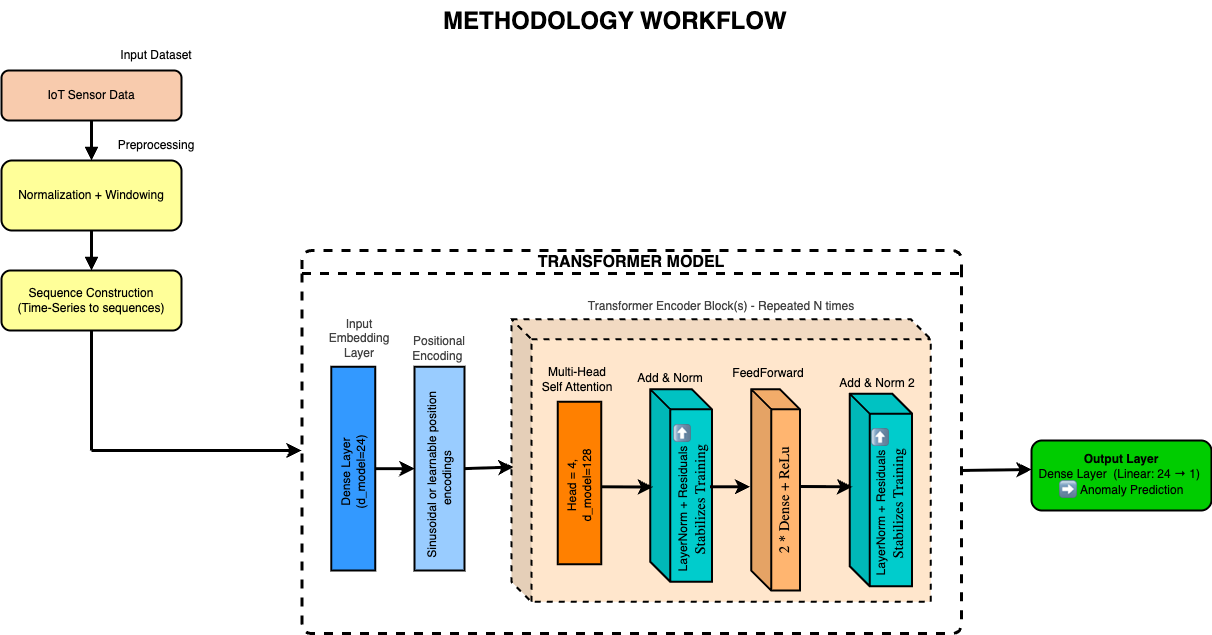

The diagram above was exported from draw.io. Its source (the exported page's mxGraphModel, read from the mxfile embedded in the PNG):
<mxGraphModel dx="1482" dy="980" grid="1" gridSize="10" guides="1" tooltips="1" connect="1" arrows="1" fold="1" page="1" pageScale="1" pageWidth="1600" pageHeight="1000" background="light-dark(#FFFFFF,#FFFFFF)" math="0" shadow="0">
  <root>
    <mxCell id="0" />
    <mxCell id="1" parent="0" />
    <mxCell id="6MFiESDqzv8yIQ40_Tle-1" value="&lt;font style=&quot;color: light-dark(rgb(0, 0, 0), rgb(0, 0, 0)); font-size: 24px;&quot;&gt;METHODOLOGY WORKFLOW&lt;/font&gt;" style="text;html=1;fontSize=18;fontStyle=1;strokeColor=none;" vertex="1" parent="1">
      <mxGeometry x="520.25" y="20" width="380" height="40" as="geometry" />
    </mxCell>
    <mxCell id="6MFiESDqzv8yIQ40_Tle-2" value="&lt;font style=&quot;color: light-dark(rgb(0, 0, 0), rgb(0, 0, 0));&quot;&gt;IoT Sensor Data&lt;/font&gt;" style="rounded=1;whiteSpace=wrap;html=1;fillColor=light-dark(#F8CBAD,#F8CBAD);strokeColor=light-dark(#000000,#000000);strokeWidth=2;fontColor=light-dark(#000000,#000000);" vertex="1" parent="1">
      <mxGeometry x="80" y="90" width="180" height="50" as="geometry" />
    </mxCell>
    <mxCell id="6MFiESDqzv8yIQ40_Tle-3" value="&lt;font style=&quot;color: light-dark(rgb(0, 0, 0), rgb(0, 0, 0));&quot;&gt;Normalization + Windowing&lt;/font&gt;" style="rounded=1;whiteSpace=wrap;html=1;fillColor=light-dark(#FFFF99,#FFFF99);strokeColor=light-dark(#000000,#000000);fontColor=light-dark(#000000,#000000);strokeWidth=2;" vertex="1" parent="1">
      <mxGeometry x="80" y="180" width="180" height="70" as="geometry" />
    </mxCell>
    <mxCell id="6MFiESDqzv8yIQ40_Tle-4" value="&lt;font style=&quot;color: light-dark(rgb(0, 0, 0), rgb(0, 0, 0));&quot;&gt;Sequence Construction&lt;br&gt;(Time-Series to sequences)&lt;/font&gt;" style="rounded=1;whiteSpace=wrap;html=1;fillColor=light-dark(#FFFF99,#FFFF99);strokeColor=light-dark(#000000,#000000);strokeWidth=2;fontColor=light-dark(#000000,#000000);" vertex="1" parent="1">
      <mxGeometry x="80" y="290" width="180" height="60" as="geometry" />
    </mxCell>
    <mxCell id="6MFiESDqzv8yIQ40_Tle-10" style="edgeStyle=orthogonalEdgeStyle;rounded=0;orthogonalLoop=1;jettySize=auto;html=1;endArrow=block;strokeColor=light-dark(#000000,#000000);strokeWidth=3;" edge="1" parent="1" source="6MFiESDqzv8yIQ40_Tle-2" target="6MFiESDqzv8yIQ40_Tle-3">
      <mxGeometry relative="1" as="geometry" />
    </mxCell>
    <mxCell id="6MFiESDqzv8yIQ40_Tle-11" style="endArrow=block;strokeColor=light-dark(#000000,#000000);strokeWidth=3;" edge="1" parent="1" source="6MFiESDqzv8yIQ40_Tle-3" target="6MFiESDqzv8yIQ40_Tle-4">
      <mxGeometry relative="1" as="geometry" />
    </mxCell>
    <mxCell id="6MFiESDqzv8yIQ40_Tle-14" value="&lt;font style=&quot;color: light-dark(rgb(0, 0, 0), rgb(0, 0, 0)); font-size: 16px;&quot;&gt;TRANSFORMER MODEL&lt;/font&gt;" style="swimlane;rounded=1;whiteSpace=wrap;html=1;strokeColor=light-dark(#000000,#000000);strokeWidth=3;fillColor=none;dashed=1;" vertex="1" parent="1">
      <mxGeometry x="380.5" y="270" width="659.5" height="383.12" as="geometry" />
    </mxCell>
    <mxCell id="6MFiESDqzv8yIQ40_Tle-16" value="" style="rounded=0;whiteSpace=wrap;html=1;fillColor=light-dark(#3399FF,#3399FF);strokeColor=light-dark(#000000,#000000);strokeWidth=2;" vertex="1" parent="6MFiESDqzv8yIQ40_Tle-14">
      <mxGeometry x="29.25" y="116.25" width="44" height="203.75" as="geometry" />
    </mxCell>
    <mxCell id="6MFiESDqzv8yIQ40_Tle-17" value="" style="rounded=0;whiteSpace=wrap;html=1;fillColor=light-dark(#99CCFF,#99CCFF);fontColor=#FFFFFF;strokeColor=light-dark(#000000,#000000);strokeWidth=2;" vertex="1" parent="6MFiESDqzv8yIQ40_Tle-14">
      <mxGeometry x="112.5" y="116.25" width="50" height="203.75" as="geometry" />
    </mxCell>
    <mxCell id="6MFiESDqzv8yIQ40_Tle-19" value="" style="shape=cube;whiteSpace=wrap;html=1;boundedLbl=1;backgroundOutline=1;darkOpacity=0.05;darkOpacity2=0.1;fillColor=light-dark(#FFE6CC,#FFE6CC);strokeColor=light-dark(#000000,#000000);strokeWidth=2;dashed=1;" vertex="1" parent="6MFiESDqzv8yIQ40_Tle-14">
      <mxGeometry x="209.38" y="68.75" width="419.25" height="282.5" as="geometry" />
    </mxCell>
    <mxCell id="6MFiESDqzv8yIQ40_Tle-21" value="&lt;div&gt;&lt;font style=&quot;color: light-dark(rgb(0, 0, 0), rgb(0, 0, 0));&quot;&gt;Dense Layer&lt;/font&gt;&lt;/div&gt;&lt;div&gt;&lt;font style=&quot;color: light-dark(rgb(0, 0, 0), rgb(0, 0, 0));&quot;&gt;(d_model=24)&lt;/font&gt;&lt;/div&gt;" style="text;html=1;align=center;verticalAlign=middle;whiteSpace=wrap;rounded=0;rotation=270;" vertex="1" parent="6MFiESDqzv8yIQ40_Tle-14">
      <mxGeometry x="-10.5" y="204.37" width="123.5" height="35" as="geometry" />
    </mxCell>
    <mxCell id="6MFiESDqzv8yIQ40_Tle-22" value="&lt;font style=&quot;color: light-dark(rgb(0, 0, 0), rgb(0, 0, 0));&quot;&gt;Sinusoidal or learnable position encodings&amp;nbsp;&amp;nbsp;&lt;/font&gt;" style="text;html=1;align=center;verticalAlign=middle;whiteSpace=wrap;rounded=0;rotation=270;" vertex="1" parent="6MFiESDqzv8yIQ40_Tle-14">
      <mxGeometry x="47.5" y="209.37" width="180" height="30" as="geometry" />
    </mxCell>
    <mxCell id="6MFiESDqzv8yIQ40_Tle-23" value="" style="shape=cube;whiteSpace=wrap;html=1;boundedLbl=1;backgroundOutline=1;darkOpacity=0.05;darkOpacity2=0.1;strokeColor=light-dark(#000000,#000000);fillColor=light-dark(#00CCCC,#00CCCC);strokeWidth=2;" vertex="1" parent="6MFiESDqzv8yIQ40_Tle-14">
      <mxGeometry x="348.25" y="138.75" width="61.75" height="192.5" as="geometry" />
    </mxCell>
    <mxCell id="6MFiESDqzv8yIQ40_Tle-24" value="" style="shape=cube;whiteSpace=wrap;html=1;boundedLbl=1;backgroundOutline=1;darkOpacity=0.05;darkOpacity2=0.1;strokeColor=light-dark(#000000,#000000);fillColor=light-dark(#FFB570,#FFB570);strokeWidth=2;" vertex="1" parent="6MFiESDqzv8yIQ40_Tle-14">
      <mxGeometry x="449.25" y="138.75" width="48.75" height="201.25" as="geometry" />
    </mxCell>
    <mxCell id="6MFiESDqzv8yIQ40_Tle-25" value="&lt;div&gt;&lt;font style=&quot;color: light-dark(rgb(0, 0, 0), rgb(0, 0, 0));&quot;&gt;Multi-Head Self Attention&lt;/font&gt;&lt;/div&gt;" style="text;html=1;align=center;verticalAlign=middle;whiteSpace=wrap;rounded=0;" vertex="1" parent="6MFiESDqzv8yIQ40_Tle-14">
      <mxGeometry x="235.25" y="116.25" width="80" height="25" as="geometry" />
    </mxCell>
    <mxCell id="6MFiESDqzv8yIQ40_Tle-26" value="" style="rounded=0;whiteSpace=wrap;html=1;fillColor=light-dark(#FF8000,#FF8000);strokeColor=light-dark(#000000,#000000);strokeWidth=2;" vertex="1" parent="6MFiESDqzv8yIQ40_Tle-14">
      <mxGeometry x="255.75" y="151.25" width="43.5" height="162.5" as="geometry" />
    </mxCell>
    <mxCell id="6MFiESDqzv8yIQ40_Tle-27" value="&lt;div&gt;&lt;font style=&quot;color: light-dark(rgb(0, 0, 0), rgb(0, 0, 0));&quot;&gt;Add &amp;amp; Norm&lt;/font&gt;&lt;/div&gt;" style="text;html=1;align=center;verticalAlign=middle;whiteSpace=wrap;rounded=0;" vertex="1" parent="6MFiESDqzv8yIQ40_Tle-14">
      <mxGeometry x="333.5" y="115" width="70" height="25" as="geometry" />
    </mxCell>
    <mxCell id="6MFiESDqzv8yIQ40_Tle-28" value="&lt;div&gt;&lt;font style=&quot;color: light-dark(rgb(0, 0, 0), rgb(0, 0, 0));&quot;&gt;Add &amp;amp; Norm 2&lt;/font&gt;&lt;/div&gt;" style="text;html=1;align=center;verticalAlign=middle;whiteSpace=wrap;rounded=0;" vertex="1" parent="6MFiESDqzv8yIQ40_Tle-14">
      <mxGeometry x="530" y="120" width="90" height="25" as="geometry" />
    </mxCell>
    <mxCell id="6MFiESDqzv8yIQ40_Tle-29" value="&lt;font style=&quot;color: light-dark(rgb(0, 0, 0), rgb(0, 0, 0));&quot;&gt;&lt;span id=&quot;docs-internal-guid-f38f309e-7fff-7dfa-d39f-343118a6f5ed&quot;&gt;&lt;span style=&quot;font-size: 11pt; font-family: Century, serif; background-color: transparent; font-variant-numeric: normal; font-variant-east-asian: normal; font-variant-alternates: normal; font-variant-position: normal; font-variant-emoji: normal; vertical-align: baseline; white-space-collapse: preserve;&quot;&gt;&lt;font style=&quot;&quot;&gt;2 * Dense + &lt;/font&gt;&lt;/span&gt;&lt;/span&gt;&lt;span style=&quot;font-family: Century, serif; font-size: 14.6667px; white-space-collapse: preserve;&quot;&gt;ReLu&lt;/span&gt;&lt;/font&gt;" style="text;html=1;align=center;verticalAlign=middle;whiteSpace=wrap;rounded=0;rotation=270;" vertex="1" parent="6MFiESDqzv8yIQ40_Tle-14">
      <mxGeometry x="377.02" y="240.45" width="211.72" height="20" as="geometry" />
    </mxCell>
    <mxCell id="6MFiESDqzv8yIQ40_Tle-30" value="" style="shape=cube;whiteSpace=wrap;html=1;boundedLbl=1;backgroundOutline=1;darkOpacity=0.05;darkOpacity2=0.1;strokeColor=light-dark(#000000,#000000);fillColor=light-dark(#00CCCC,#00CCCC);strokeWidth=2;" vertex="1" parent="6MFiESDqzv8yIQ40_Tle-14">
      <mxGeometry x="547.63" y="143.13" width="62.37" height="192.5" as="geometry" />
    </mxCell>
    <mxCell id="6MFiESDqzv8yIQ40_Tle-31" value="&lt;font style=&quot;color: light-dark(rgb(0, 0, 0), rgb(0, 0, 0));&quot;&gt;&lt;font style=&quot;&quot;&gt;LayerNorm +&amp;nbsp;&lt;/font&gt;&lt;span style=&quot;background-color: transparent;&quot;&gt;Residuals&lt;/span&gt;&lt;span style=&quot;white-space-collapse: preserve; background-color: transparent; font-family: Century, serif; font-size: 14.6667px;&quot;&gt; ➡ Stabilizes Training&lt;/span&gt;&lt;span style=&quot;background-color: transparent;&quot;&gt;&amp;nbsp;&lt;/span&gt;&lt;/font&gt;" style="text;html=1;align=center;verticalAlign=middle;whiteSpace=wrap;rounded=0;rotation=270;" vertex="1" parent="6MFiESDqzv8yIQ40_Tle-14">
      <mxGeometry x="498.00000000000006" y="239.68" width="180" height="25" as="geometry" />
    </mxCell>
    <mxCell id="6MFiESDqzv8yIQ40_Tle-32" value="&lt;div&gt;&lt;font style=&quot;color: light-dark(rgb(0, 0, 0), rgb(0, 0, 0));&quot;&gt;&lt;font style=&quot;&quot;&gt;LayerNorm +&amp;nbsp;&lt;/font&gt;&lt;span style=&quot;background-color: transparent;&quot;&gt;Residuals&lt;/span&gt;&lt;span style=&quot;font-family: Century, serif; font-size: 14.6667px; white-space-collapse: preserve; background-color: transparent;&quot;&gt; ➡ Stabilizes Training&lt;/span&gt;&lt;span style=&quot;background-color: transparent;&quot;&gt;&amp;nbsp;&lt;/span&gt;&lt;/font&gt;&lt;/div&gt;" style="text;html=1;align=center;verticalAlign=middle;whiteSpace=wrap;rounded=0;rotation=270;" vertex="1" parent="6MFiESDqzv8yIQ40_Tle-14">
      <mxGeometry x="299.25" y="235.45" width="180" height="25" as="geometry" />
    </mxCell>
    <mxCell id="6MFiESDqzv8yIQ40_Tle-33" value="&lt;div&gt;&lt;font style=&quot;color: light-dark(rgb(0, 0, 0), rgb(0, 0, 0));&quot;&gt;Head = 4,&lt;/font&gt;&lt;/div&gt;&lt;div&gt;&lt;font style=&quot;color: light-dark(rgb(0, 0, 0), rgb(0, 0, 0));&quot;&gt;d_model=128&lt;/font&gt;&lt;/div&gt;" style="text;html=1;align=center;verticalAlign=middle;whiteSpace=wrap;rounded=0;rotation=270;" vertex="1" parent="6MFiESDqzv8yIQ40_Tle-14">
      <mxGeometry x="187.5" y="222.5" width="180" height="25" as="geometry" />
    </mxCell>
    <mxCell id="6MFiESDqzv8yIQ40_Tle-34" value="&lt;div&gt;&lt;font style=&quot;color: light-dark(rgb(0, 0, 0), rgb(0, 0, 0));&quot;&gt;FeedForward&lt;/font&gt;&lt;/div&gt;" style="text;html=1;align=center;verticalAlign=middle;whiteSpace=wrap;rounded=0;" vertex="1" parent="6MFiESDqzv8yIQ40_Tle-14">
      <mxGeometry x="408.75" y="110" width="116" height="25" as="geometry" />
    </mxCell>
    <mxCell id="6MFiESDqzv8yIQ40_Tle-36" value="&lt;div&gt;&lt;font style=&quot;color: light-dark(rgb(66, 66, 66), rgb(66, 66, 66));&quot;&gt;&lt;font style=&quot;&quot;&gt;Transformer Encoder Block(s) -&amp;nbsp;&lt;/font&gt;&lt;span style=&quot;background-color: transparent;&quot;&gt;Repeated N times&lt;/span&gt;&lt;/font&gt;&lt;/div&gt;" style="text;html=1;align=center;verticalAlign=middle;whiteSpace=wrap;rounded=0;" vertex="1" parent="6MFiESDqzv8yIQ40_Tle-14">
      <mxGeometry x="219" y="43.75" width="400" height="25" as="geometry" />
    </mxCell>
    <mxCell id="6MFiESDqzv8yIQ40_Tle-37" value="&lt;div&gt;&lt;font style=&quot;color: light-dark(rgb(66, 66, 66), rgb(66, 66, 66));&quot;&gt;Input&lt;/font&gt;&lt;/div&gt;&lt;div&gt;&lt;font style=&quot;color: light-dark(rgb(66, 66, 66), rgb(66, 66, 66));&quot;&gt;Embedding&lt;/font&gt;&lt;/div&gt;&lt;div&gt;&lt;font style=&quot;color: light-dark(rgb(66, 66, 66), rgb(66, 66, 66));&quot;&gt;Layer&lt;/font&gt;&lt;/div&gt;" style="text;html=1;align=center;verticalAlign=middle;whiteSpace=wrap;rounded=0;" vertex="1" parent="6MFiESDqzv8yIQ40_Tle-14">
      <mxGeometry x="17.5" y="75" width="80" height="25" as="geometry" />
    </mxCell>
    <mxCell id="6MFiESDqzv8yIQ40_Tle-38" value="&lt;div&gt;&lt;font style=&quot;color: light-dark(rgb(66, 66, 66), rgb(66, 66, 66));&quot;&gt;Positional&lt;/font&gt;&lt;/div&gt;&lt;div&gt;&lt;font style=&quot;color: light-dark(rgb(66, 66, 66), rgb(66, 66, 66));&quot;&gt;Encoding&amp;nbsp;&lt;/font&gt;&lt;/div&gt;" style="text;html=1;align=center;verticalAlign=middle;whiteSpace=wrap;rounded=0;" vertex="1" parent="6MFiESDqzv8yIQ40_Tle-14">
      <mxGeometry x="107.5" y="85" width="60" height="25" as="geometry" />
    </mxCell>
    <mxCell id="6MFiESDqzv8yIQ40_Tle-44" value="" style="endArrow=classic;html=1;rounded=0;exitX=1;exitY=0.5;exitDx=0;exitDy=0;strokeColor=light-dark(#000000,#000000);strokeWidth=3;entryX=0;entryY=0.5;entryDx=0;entryDy=0;" edge="1" parent="6MFiESDqzv8yIQ40_Tle-14" source="6MFiESDqzv8yIQ40_Tle-16" target="6MFiESDqzv8yIQ40_Tle-17">
      <mxGeometry width="50" height="50" relative="1" as="geometry">
        <mxPoint x="73.25" y="202.08000000000004" as="sourcePoint" />
        <mxPoint x="113.25" y="202.08000000000004" as="targetPoint" />
      </mxGeometry>
    </mxCell>
    <mxCell id="6MFiESDqzv8yIQ40_Tle-45" value="" style="endArrow=classic;html=1;rounded=0;exitX=1;exitY=0.5;exitDx=0;exitDy=0;strokeColor=light-dark(#000000,#000000);strokeWidth=3;entryX=0.005;entryY=0.523;entryDx=0;entryDy=0;entryPerimeter=0;" edge="1" parent="6MFiESDqzv8yIQ40_Tle-14" source="6MFiESDqzv8yIQ40_Tle-17" target="6MFiESDqzv8yIQ40_Tle-19">
      <mxGeometry width="50" height="50" relative="1" as="geometry">
        <mxPoint x="162.5" y="202.09000000000003" as="sourcePoint" />
        <mxPoint x="207.5" y="202" as="targetPoint" />
      </mxGeometry>
    </mxCell>
    <mxCell id="6MFiESDqzv8yIQ40_Tle-46" value="" style="endArrow=classic;html=1;rounded=0;exitX=1;exitY=0.5;exitDx=0;exitDy=0;strokeColor=light-dark(#000000,#000000);strokeWidth=3;" edge="1" parent="6MFiESDqzv8yIQ40_Tle-14">
      <mxGeometry width="50" height="50" relative="1" as="geometry">
        <mxPoint x="408" y="236.25" as="sourcePoint" />
        <mxPoint x="448" y="236.25" as="targetPoint" />
      </mxGeometry>
    </mxCell>
    <mxCell id="6MFiESDqzv8yIQ40_Tle-47" value="" style="endArrow=classic;html=1;rounded=0;exitX=1;exitY=0.5;exitDx=0;exitDy=0;strokeColor=light-dark(#000000,#000000);strokeWidth=3;entryX=0.045;entryY=0.508;entryDx=0;entryDy=0;entryPerimeter=0;" edge="1" parent="6MFiESDqzv8yIQ40_Tle-14" target="6MFiESDqzv8yIQ40_Tle-23">
      <mxGeometry width="50" height="50" relative="1" as="geometry">
        <mxPoint x="299.25" y="236.25" as="sourcePoint" />
        <mxPoint x="339.25" y="236.25" as="targetPoint" />
      </mxGeometry>
    </mxCell>
    <mxCell id="6MFiESDqzv8yIQ40_Tle-48" value="" style="endArrow=classic;html=1;rounded=0;strokeColor=light-dark(#000000,#000000);strokeWidth=3;" edge="1" parent="6MFiESDqzv8yIQ40_Tle-14">
      <mxGeometry width="50" height="50" relative="1" as="geometry">
        <mxPoint x="497.5" y="236" as="sourcePoint" />
        <mxPoint x="550.38" y="236.25" as="targetPoint" />
      </mxGeometry>
    </mxCell>
    <mxCell id="6MFiESDqzv8yIQ40_Tle-51" value="&lt;font style=&quot;color: light-dark(rgb(0, 0, 0), rgb(0, 0, 0));&quot;&gt;Input Dataset&lt;/font&gt;" style="text;html=1;align=center;verticalAlign=middle;whiteSpace=wrap;rounded=0;" vertex="1" parent="1">
      <mxGeometry x="190" y="60" width="90" height="30" as="geometry" />
    </mxCell>
    <mxCell id="6MFiESDqzv8yIQ40_Tle-52" value="&lt;font style=&quot;color: light-dark(rgb(0, 0, 0), rgb(0, 0, 0));&quot;&gt;Preprocessing&lt;/font&gt;" style="text;html=1;align=center;verticalAlign=middle;whiteSpace=wrap;rounded=0;" vertex="1" parent="1">
      <mxGeometry x="190" y="150" width="90" height="30" as="geometry" />
    </mxCell>
    <mxCell id="6MFiESDqzv8yIQ40_Tle-54" value="" style="endArrow=classic;html=1;rounded=0;exitX=1;exitY=0.5;exitDx=0;exitDy=0;strokeColor=light-dark(#000000,#000000);strokeWidth=3;" edge="1" parent="1">
      <mxGeometry width="50" height="50" relative="1" as="geometry">
        <mxPoint x="170" y="470" as="sourcePoint" />
        <mxPoint x="380" y="470" as="targetPoint" />
      </mxGeometry>
    </mxCell>
    <mxCell id="6MFiESDqzv8yIQ40_Tle-55" value="&lt;font style=&quot;color: light-dark(rgb(0, 0, 0), rgb(0, 0, 0));&quot;&gt;&lt;div style=&quot;&quot;&gt;&lt;div style=&quot;font-weight: bold;&quot;&gt;Output&amp;nbsp;&lt;span style=&quot;background-color: transparent;&quot;&gt;Layer&lt;/span&gt;&lt;/div&gt;Dense Layer&amp;nbsp;&amp;nbsp;&lt;span style=&quot;color: light-dark(rgb(0, 0, 0), rgb(0, 0, 0)); background-color: transparent;&quot;&gt;(Linear: 24 → 1)&lt;/span&gt;&lt;span style=&quot;color: light-dark(rgb(0, 0, 0), rgb(0, 0, 0)); background-color: transparent;&quot;&gt;&amp;nbsp;&lt;br&gt;&lt;/span&gt;&lt;span style=&quot;color: light-dark(rgb(0, 0, 0), rgb(0, 0, 0)); background-color: transparent;&quot; id=&quot;docs-internal-guid-a5c75af2-7fff-ef77-8053-70e40d278e48&quot;&gt;&lt;span style=&quot;font-size: 11pt; font-family: Century, serif; background-color: transparent; font-variant-numeric: normal; font-variant-east-asian: normal; font-variant-alternates: normal; font-variant-position: normal; font-variant-emoji: normal; vertical-align: baseline; white-space-collapse: preserve;&quot;&gt;➡&lt;/span&gt;&lt;/span&gt;&lt;span style=&quot;color: light-dark(rgb(0, 0, 0), rgb(0, 0, 0)); background-color: transparent;&quot;&gt;&amp;nbsp;Anomaly Prediction&lt;/span&gt;&lt;/div&gt;&lt;/font&gt;" style="rounded=1;whiteSpace=wrap;html=1;fillColor=light-dark(#00CC00,#00CC00);strokeColor=light-dark(#000000,#000000);strokeWidth=2;" vertex="1" parent="1">
      <mxGeometry x="1110" y="460" width="180" height="70" as="geometry" />
    </mxCell>
    <mxCell id="6MFiESDqzv8yIQ40_Tle-56" value="" style="endArrow=classic;html=1;rounded=0;strokeColor=light-dark(#000000,#000000);strokeWidth=3;" edge="1" parent="1">
      <mxGeometry width="50" height="50" relative="1" as="geometry">
        <mxPoint x="1040" y="490" as="sourcePoint" />
        <mxPoint x="1110" y="489" as="targetPoint" />
      </mxGeometry>
    </mxCell>
    <mxCell id="6MFiESDqzv8yIQ40_Tle-59" value="" style="endArrow=none;html=1;rounded=0;strokeWidth=3;strokeColor=light-dark(#000000,#000000);entryX=0.5;entryY=1;entryDx=0;entryDy=0;" edge="1" parent="1" target="6MFiESDqzv8yIQ40_Tle-4">
      <mxGeometry width="50" height="50" relative="1" as="geometry">
        <mxPoint x="170" y="470" as="sourcePoint" />
        <mxPoint x="100" y="400" as="targetPoint" />
      </mxGeometry>
    </mxCell>
  </root>
</mxGraphModel>